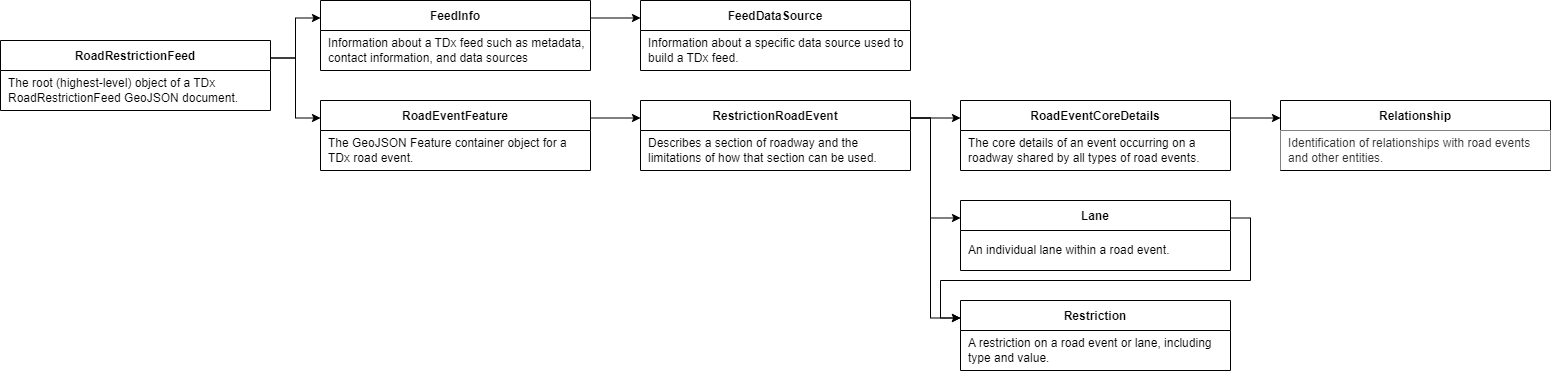

The diagram above was exported from draw.io. Its source (the exported page's mxGraphModel, read from the mxfile embedded in the PNG):
<mxGraphModel dx="832" dy="817" grid="1" gridSize="10" guides="0" tooltips="1" connect="1" arrows="1" fold="1" page="1" pageScale="1" pageWidth="1100" pageHeight="850" math="0" shadow="0" extFonts="Permanent Marker^https://fonts.googleapis.com/css?family=Permanent+Marker">
  <root>
    <mxCell id="0" />
    <mxCell id="1" parent="0" />
    <mxCell id="k0RqxaRmuKo-K8MDaf9T-9" style="edgeStyle=orthogonalEdgeStyle;rounded=0;orthogonalLoop=1;jettySize=auto;html=1;exitX=1;exitY=0.25;exitDx=0;exitDy=0;entryX=0;entryY=0.25;entryDx=0;entryDy=0;" parent="1" target="C-vyLk0tnHw3VtMMgP7b-23" edge="1">
      <mxGeometry relative="1" as="geometry">
        <mxPoint x="340" y="147.5" as="sourcePoint" />
      </mxGeometry>
    </mxCell>
    <mxCell id="k0RqxaRmuKo-K8MDaf9T-10" style="edgeStyle=orthogonalEdgeStyle;rounded=0;orthogonalLoop=1;jettySize=auto;html=1;exitX=1;exitY=0.5;exitDx=0;exitDy=0;entryX=-0.003;entryY=0.158;entryDx=0;entryDy=0;entryPerimeter=0;" parent="1" target="BHbQhKfwGy02K6a1aAIS-3" edge="1">
      <mxGeometry relative="1" as="geometry" />
    </mxCell>
    <mxCell id="C-vyLk0tnHw3VtMMgP7b-23" value="FeedInfo" style="shape=table;startSize=30;container=1;collapsible=1;childLayout=tableLayout;fixedRows=1;rowLines=0;fontStyle=1;align=center;resizeLast=1;" parent="1" vertex="1">
      <mxGeometry x="390" y="90" width="270" height="70" as="geometry" />
    </mxCell>
    <mxCell id="C-vyLk0tnHw3VtMMgP7b-27" value="" style="shape=partialRectangle;collapsible=0;dropTarget=0;pointerEvents=0;fillColor=none;points=[[0,0.5],[1,0.5]];portConstraint=eastwest;top=0;left=0;right=0;bottom=0;" parent="C-vyLk0tnHw3VtMMgP7b-23" vertex="1">
      <mxGeometry y="30" width="270" height="40" as="geometry" />
    </mxCell>
    <mxCell id="C-vyLk0tnHw3VtMMgP7b-29" value="Information about a TDx feed such as metadata, contact information, and data sources" style="shape=partialRectangle;overflow=hidden;connectable=0;fillColor=none;top=0;left=0;bottom=0;right=0;align=left;spacingLeft=6;fontStyle=0;whiteSpace=wrap;" parent="C-vyLk0tnHw3VtMMgP7b-27" vertex="1">
      <mxGeometry width="270" height="40" as="geometry">
        <mxRectangle width="270" height="40" as="alternateBounds" />
      </mxGeometry>
    </mxCell>
    <mxCell id="BHbQhKfwGy02K6a1aAIS-3" value="RoadEventFeature" style="shape=table;startSize=30;container=1;collapsible=1;childLayout=tableLayout;fixedRows=1;rowLines=0;fontStyle=1;align=center;resizeLast=1;" parent="1" vertex="1">
      <mxGeometry x="390" y="190" width="270" height="70" as="geometry" />
    </mxCell>
    <mxCell id="BHbQhKfwGy02K6a1aAIS-4" value="" style="shape=partialRectangle;collapsible=0;dropTarget=0;pointerEvents=0;fillColor=none;points=[[0,0.5],[1,0.5]];portConstraint=eastwest;top=0;left=0;right=0;bottom=0;" parent="BHbQhKfwGy02K6a1aAIS-3" vertex="1">
      <mxGeometry y="30" width="270" height="39" as="geometry" />
    </mxCell>
    <mxCell id="BHbQhKfwGy02K6a1aAIS-6" value="The GeoJSON Feature container object for a TDx road event." style="shape=partialRectangle;overflow=hidden;connectable=0;top=0;left=0;bottom=0;right=0;align=left;spacingLeft=6;fontStyle=0;strokeColor=#d6b656;fillColor=none;whiteSpace=wrap;" parent="BHbQhKfwGy02K6a1aAIS-4" vertex="1">
      <mxGeometry width="270" height="39" as="geometry">
        <mxRectangle width="270" height="39" as="alternateBounds" />
      </mxGeometry>
    </mxCell>
    <mxCell id="qHT-F6r8HrtqaLLa95We-6" value="FeedDataSource" style="shape=table;startSize=30;container=1;collapsible=1;childLayout=tableLayout;fixedRows=1;rowLines=0;fontStyle=1;align=center;resizeLast=1;" parent="1" vertex="1">
      <mxGeometry x="710" y="90" width="270" height="70" as="geometry" />
    </mxCell>
    <mxCell id="qHT-F6r8HrtqaLLa95We-7" value="" style="shape=partialRectangle;collapsible=0;dropTarget=0;pointerEvents=0;fillColor=none;points=[[0,0.5],[1,0.5]];portConstraint=eastwest;top=0;left=0;right=0;bottom=0;" parent="qHT-F6r8HrtqaLLa95We-6" vertex="1">
      <mxGeometry y="30" width="270" height="39" as="geometry" />
    </mxCell>
    <mxCell id="qHT-F6r8HrtqaLLa95We-9" value="Information about a specific data source used to build a TDx feed." style="shape=partialRectangle;overflow=hidden;connectable=0;top=0;left=0;bottom=0;right=0;align=left;spacingLeft=6;fontStyle=0;strokeColor=#d6b656;fillColor=none;whiteSpace=wrap;" parent="qHT-F6r8HrtqaLLa95We-7" vertex="1">
      <mxGeometry width="270" height="39" as="geometry">
        <mxRectangle width="270" height="39" as="alternateBounds" />
      </mxGeometry>
    </mxCell>
    <mxCell id="qHT-F6r8HrtqaLLa95We-10" value="RestrictionRoadEvent" style="shape=table;startSize=30;container=1;collapsible=1;childLayout=tableLayout;fixedRows=1;rowLines=0;fontStyle=1;align=center;resizeLast=1;" parent="1" vertex="1">
      <mxGeometry x="710" y="190" width="270" height="70" as="geometry" />
    </mxCell>
    <mxCell id="qHT-F6r8HrtqaLLa95We-11" value="" style="shape=partialRectangle;collapsible=0;dropTarget=0;pointerEvents=0;fillColor=none;points=[[0,0.5],[1,0.5]];portConstraint=eastwest;top=0;left=0;right=0;bottom=0;" parent="qHT-F6r8HrtqaLLa95We-10" vertex="1">
      <mxGeometry y="30" width="270" height="39" as="geometry" />
    </mxCell>
    <mxCell id="qHT-F6r8HrtqaLLa95We-13" value="Describes a section of roadway and the limitations of how that section can be used." style="shape=partialRectangle;overflow=hidden;connectable=0;top=0;left=0;bottom=0;right=0;align=left;spacingLeft=6;fontStyle=0;strokeColor=#d6b656;fillColor=none;whiteSpace=wrap;" parent="qHT-F6r8HrtqaLLa95We-11" vertex="1">
      <mxGeometry width="270" height="39" as="geometry">
        <mxRectangle width="270" height="39" as="alternateBounds" />
      </mxGeometry>
    </mxCell>
    <mxCell id="qHT-F6r8HrtqaLLa95We-18" value="RoadEventCoreDetails" style="shape=table;startSize=30;container=1;collapsible=1;childLayout=tableLayout;fixedRows=1;rowLines=0;fontStyle=1;align=center;resizeLast=1;" parent="1" vertex="1">
      <mxGeometry x="1030" y="190" width="270" height="70" as="geometry" />
    </mxCell>
    <mxCell id="qHT-F6r8HrtqaLLa95We-19" value="" style="shape=partialRectangle;collapsible=0;dropTarget=0;pointerEvents=0;fillColor=none;points=[[0,0.5],[1,0.5]];portConstraint=eastwest;top=0;left=0;right=0;bottom=0;" parent="qHT-F6r8HrtqaLLa95We-18" vertex="1">
      <mxGeometry y="30" width="270" height="39" as="geometry" />
    </mxCell>
    <mxCell id="qHT-F6r8HrtqaLLa95We-21" value="The core details of an event occurring on a roadway shared by all types of road events." style="shape=partialRectangle;overflow=hidden;connectable=0;top=0;left=0;bottom=0;right=0;align=left;spacingLeft=6;fontStyle=0;strokeColor=#d6b656;fillColor=none;whiteSpace=wrap;" parent="qHT-F6r8HrtqaLLa95We-19" vertex="1">
      <mxGeometry width="270" height="39" as="geometry">
        <mxRectangle width="270" height="39" as="alternateBounds" />
      </mxGeometry>
    </mxCell>
    <mxCell id="qHT-F6r8HrtqaLLa95We-22" value="Lane" style="shape=table;startSize=30;container=1;collapsible=1;childLayout=tableLayout;fixedRows=1;rowLines=0;fontStyle=1;align=center;resizeLast=1;" parent="1" vertex="1">
      <mxGeometry x="1030" y="290" width="270" height="70" as="geometry" />
    </mxCell>
    <mxCell id="qHT-F6r8HrtqaLLa95We-23" value="" style="shape=partialRectangle;collapsible=0;dropTarget=0;pointerEvents=0;fillColor=none;points=[[0,0.5],[1,0.5]];portConstraint=eastwest;top=0;left=0;right=0;bottom=0;" parent="qHT-F6r8HrtqaLLa95We-22" vertex="1">
      <mxGeometry y="30" width="270" height="39" as="geometry" />
    </mxCell>
    <mxCell id="qHT-F6r8HrtqaLLa95We-25" value="An individual lane within a road event." style="shape=partialRectangle;overflow=hidden;connectable=0;top=0;left=0;bottom=0;right=0;align=left;spacingLeft=6;fontStyle=0;strokeColor=#d6b656;fillColor=none;whiteSpace=wrap;" parent="qHT-F6r8HrtqaLLa95We-23" vertex="1">
      <mxGeometry width="270" height="39" as="geometry">
        <mxRectangle width="270" height="39" as="alternateBounds" />
      </mxGeometry>
    </mxCell>
    <mxCell id="qHT-F6r8HrtqaLLa95We-26" value="Restriction" style="shape=table;startSize=30;container=1;collapsible=1;childLayout=tableLayout;fixedRows=1;rowLines=0;fontStyle=1;align=center;resizeLast=1;" parent="1" vertex="1">
      <mxGeometry x="1030" y="390" width="270" height="70" as="geometry" />
    </mxCell>
    <mxCell id="qHT-F6r8HrtqaLLa95We-27" value="" style="shape=partialRectangle;collapsible=0;dropTarget=0;pointerEvents=0;fillColor=none;points=[[0,0.5],[1,0.5]];portConstraint=eastwest;top=0;left=0;right=0;bottom=0;" parent="qHT-F6r8HrtqaLLa95We-26" vertex="1">
      <mxGeometry y="30" width="270" height="39" as="geometry" />
    </mxCell>
    <mxCell id="qHT-F6r8HrtqaLLa95We-29" value="A restriction on a road event or lane, including type and value." style="shape=partialRectangle;overflow=hidden;connectable=0;top=0;left=0;bottom=0;right=0;align=left;spacingLeft=6;fontStyle=0;strokeColor=#d6b656;fillColor=none;whiteSpace=wrap;" parent="qHT-F6r8HrtqaLLa95We-27" vertex="1">
      <mxGeometry width="270" height="39" as="geometry">
        <mxRectangle width="270" height="39" as="alternateBounds" />
      </mxGeometry>
    </mxCell>
    <mxCell id="Q4F0YYo54zgFtf_VKap_-1" value="Relationship" style="shape=table;startSize=30;container=1;collapsible=1;childLayout=tableLayout;fixedRows=1;rowLines=0;fontStyle=1;align=center;resizeLast=1;fillColor=#FFFFFF;" parent="1" vertex="1">
      <mxGeometry x="1350" y="190" width="270" height="70" as="geometry" />
    </mxCell>
    <mxCell id="Q4F0YYo54zgFtf_VKap_-2" value="" style="shape=partialRectangle;collapsible=0;dropTarget=0;pointerEvents=0;fillColor=none;points=[[0,0.5],[1,0.5]];portConstraint=eastwest;top=0;left=0;right=0;bottom=0;" parent="Q4F0YYo54zgFtf_VKap_-1" vertex="1">
      <mxGeometry y="30" width="270" height="39" as="geometry" />
    </mxCell>
    <mxCell id="Q4F0YYo54zgFtf_VKap_-4" value="Identification of relationships with road events and other entities." style="shape=partialRectangle;overflow=hidden;connectable=0;top=0;left=0;bottom=0;right=0;align=left;spacingLeft=6;fontStyle=0;strokeColor=#666666;fillColor=#FFFFFF;whiteSpace=wrap;fontColor=#333333;" parent="Q4F0YYo54zgFtf_VKap_-2" vertex="1">
      <mxGeometry width="270" height="39" as="geometry">
        <mxRectangle width="270" height="39" as="alternateBounds" />
      </mxGeometry>
    </mxCell>
    <mxCell id="Q4F0YYo54zgFtf_VKap_-6" style="edgeStyle=orthogonalEdgeStyle;rounded=0;orthogonalLoop=1;jettySize=auto;html=1;exitX=1;exitY=0.25;exitDx=0;exitDy=0;entryX=0;entryY=0.25;entryDx=0;entryDy=0;endWidth=6.234491315136476;" parent="1" source="C-vyLk0tnHw3VtMMgP7b-23" target="qHT-F6r8HrtqaLLa95We-6" edge="1">
      <mxGeometry relative="1" as="geometry">
        <mxPoint x="700" y="60" as="sourcePoint" />
        <mxPoint x="770" y="60" as="targetPoint" />
      </mxGeometry>
    </mxCell>
    <mxCell id="Q4F0YYo54zgFtf_VKap_-9" style="edgeStyle=orthogonalEdgeStyle;rounded=0;orthogonalLoop=1;jettySize=auto;html=1;entryX=0;entryY=0.25;entryDx=0;entryDy=0;endWidth=6.234491315136476;exitX=1;exitY=0.25;exitDx=0;exitDy=0;" parent="1" target="BHbQhKfwGy02K6a1aAIS-3" edge="1">
      <mxGeometry relative="1" as="geometry">
        <mxPoint x="340" y="147.5" as="sourcePoint" />
        <mxPoint x="742" y="117.5" as="targetPoint" />
      </mxGeometry>
    </mxCell>
    <mxCell id="Q4F0YYo54zgFtf_VKap_-10" style="edgeStyle=orthogonalEdgeStyle;rounded=0;orthogonalLoop=1;jettySize=auto;html=1;exitX=1;exitY=0.25;exitDx=0;exitDy=0;entryX=0;entryY=0.25;entryDx=0;entryDy=0;endWidth=6.234491315136476;" parent="1" source="BHbQhKfwGy02K6a1aAIS-3" target="qHT-F6r8HrtqaLLa95We-10" edge="1">
      <mxGeometry relative="1" as="geometry">
        <mxPoint x="690" y="210" as="sourcePoint" />
        <mxPoint x="732" y="210" as="targetPoint" />
      </mxGeometry>
    </mxCell>
    <mxCell id="Q4F0YYo54zgFtf_VKap_-12" style="edgeStyle=orthogonalEdgeStyle;rounded=0;orthogonalLoop=1;jettySize=auto;html=1;exitX=1;exitY=0.25;exitDx=0;exitDy=0;entryX=0;entryY=0.25;entryDx=0;entryDy=0;" parent="1" source="qHT-F6r8HrtqaLLa95We-10" target="qHT-F6r8HrtqaLLa95We-18" edge="1">
      <mxGeometry relative="1" as="geometry">
        <mxPoint x="1000" y="240" as="sourcePoint" />
        <mxPoint x="1060" y="230" as="targetPoint" />
      </mxGeometry>
    </mxCell>
    <mxCell id="Q4F0YYo54zgFtf_VKap_-19" style="edgeStyle=orthogonalEdgeStyle;rounded=0;orthogonalLoop=1;jettySize=auto;html=1;exitX=1;exitY=0.25;exitDx=0;exitDy=0;entryX=0;entryY=0.25;entryDx=0;entryDy=0;endWidth=6.234491315136476;" parent="1" source="qHT-F6r8HrtqaLLa95We-18" edge="1">
      <mxGeometry relative="1" as="geometry">
        <mxPoint x="700" y="117.5" as="sourcePoint" />
        <mxPoint x="1350" y="207.5" as="targetPoint" />
      </mxGeometry>
    </mxCell>
    <mxCell id="Q4F0YYo54zgFtf_VKap_-23" value="RoadRestrictionFeed" style="shape=table;startSize=30;container=1;collapsible=1;childLayout=tableLayout;fixedRows=1;rowLines=0;fontStyle=1;align=center;resizeLast=1;" parent="1" vertex="1">
      <mxGeometry x="70" y="130" width="270" height="70" as="geometry" />
    </mxCell>
    <mxCell id="Q4F0YYo54zgFtf_VKap_-24" value="" style="shape=partialRectangle;collapsible=0;dropTarget=0;pointerEvents=0;fillColor=none;points=[[0,0.5],[1,0.5]];portConstraint=eastwest;top=0;left=0;right=0;bottom=0;" parent="Q4F0YYo54zgFtf_VKap_-23" vertex="1">
      <mxGeometry y="30" width="270" height="40" as="geometry" />
    </mxCell>
    <mxCell id="Q4F0YYo54zgFtf_VKap_-26" value="The root (highest-level) object of a TDx RoadRestrictionFeed GeoJSON document." style="shape=partialRectangle;overflow=hidden;connectable=0;fillColor=none;top=0;left=0;bottom=0;right=0;align=left;spacingLeft=6;fontStyle=0;whiteSpace=wrap;" parent="Q4F0YYo54zgFtf_VKap_-24" vertex="1">
      <mxGeometry width="270" height="40" as="geometry">
        <mxRectangle width="270" height="40" as="alternateBounds" />
      </mxGeometry>
    </mxCell>
    <mxCell id="bdpUYUxyRzyoXA5ycaL--1" style="edgeStyle=orthogonalEdgeStyle;rounded=0;orthogonalLoop=1;jettySize=auto;html=1;entryX=0;entryY=0.25;entryDx=0;entryDy=0;exitX=1;exitY=0.25;exitDx=0;exitDy=0;" parent="1" source="qHT-F6r8HrtqaLLa95We-10" target="qHT-F6r8HrtqaLLa95We-22" edge="1">
      <mxGeometry relative="1" as="geometry">
        <mxPoint x="980" y="210" as="sourcePoint" />
        <mxPoint x="1040" y="217.5" as="targetPoint" />
        <Array as="points">
          <mxPoint x="1000" y="208" />
          <mxPoint x="1000" y="308" />
        </Array>
      </mxGeometry>
    </mxCell>
    <mxCell id="bdpUYUxyRzyoXA5ycaL--2" style="edgeStyle=orthogonalEdgeStyle;rounded=0;orthogonalLoop=1;jettySize=auto;html=1;entryX=0;entryY=0.25;entryDx=0;entryDy=0;exitX=1;exitY=0.25;exitDx=0;exitDy=0;" parent="1" source="qHT-F6r8HrtqaLLa95We-10" target="qHT-F6r8HrtqaLLa95We-26" edge="1">
      <mxGeometry relative="1" as="geometry">
        <mxPoint x="980" y="210" as="sourcePoint" />
        <mxPoint x="1040" y="317.5" as="targetPoint" />
        <Array as="points">
          <mxPoint x="1000" y="208" />
          <mxPoint x="1000" y="408" />
        </Array>
      </mxGeometry>
    </mxCell>
    <mxCell id="bdpUYUxyRzyoXA5ycaL--3" value="" style="edgeStyle=orthogonalEdgeStyle;rounded=0;orthogonalLoop=1;jettySize=auto;html=1;entryX=0;entryY=0.25;entryDx=0;entryDy=0;exitX=1;exitY=0.25;exitDx=0;exitDy=0;" parent="1" source="qHT-F6r8HrtqaLLa95We-22" target="qHT-F6r8HrtqaLLa95We-26" edge="1">
      <mxGeometry relative="1" as="geometry">
        <Array as="points">
          <mxPoint x="1320" y="308" />
          <mxPoint x="1320" y="370" />
          <mxPoint x="1010" y="370" />
          <mxPoint x="1010" y="408" />
        </Array>
      </mxGeometry>
    </mxCell>
  </root>
</mxGraphModel>